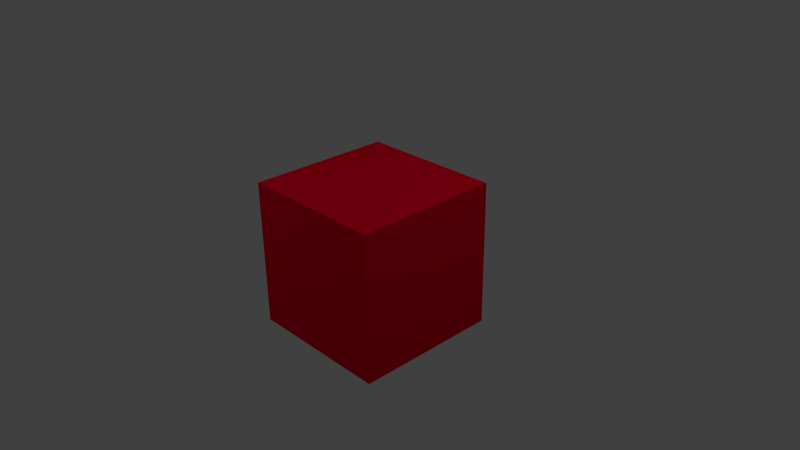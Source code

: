 # Source: wall.blend  (saved by Blender 2.69.0; exported with 4.5.12 LTS)
import bpy
from mathutils import Matrix  # noqa: F401  (used for matrix-valued properties, if any)

bpy.ops.wm.read_factory_settings(use_empty=True)
scene = bpy.context.scene
scene.name = 'Scene'

# ---- collections
col_collection_1 = bpy.data.collections.new('Collection 1'); scene.collection.children.link(col_collection_1)

# ---- materials (node trees are filled in below, after node groups)
mat_red = bpy.data.materials.new('red')
mat_red.alpha_threshold = 0.0
mat_red.use_transparent_shadow = False
mat_red.preview_render_type = 'CUBE'
mat_red.diffuse_color = (0.8, 0.0, 0.01863, 1.0)
mat_red.roughness = 0.5
mat_red.line_color = (0.0, 0.0, 0.0, 1.0)

# ---- material node trees

# ---- world
world_world = bpy.data.worlds.new('World'); scene.world = world_world
world_world.color = (0.05088, 0.05088, 0.05088)
world_world.use_sun_shadow = False
world_world.sun_shadow_jitter_overblur = 0.0
world_world.cycles.sampling_method = 'MANUAL'
world_world.cycles.sample_map_resolution = 256
world_world.light_settings.ao_factor = 0.7198

# ---- cameras
cam_camera = bpy.data.cameras.new('Camera')
cam_camera.clip_end = 100.0
cam_camera.lens = 35.0
cam_camera.sensor_width = 32.0
cam_camera.sensor_height = 18.0
cam_camera.ortho_scale = 7.314
cam_camera.dof.focus_distance = 0.0
cam_camera.dof.aperture_fstop = 128.0

# ---- lights
light_lamp_003 = bpy.data.lights.new('Lamp.003', 'POINT')
light_lamp_003.transmission_factor = 0.0
light_lamp_003.cutoff_distance = 30.0
light_lamp_003.energy = 100.0
light_lamp_003.shadow_buffer_clip_start = 1.001
light_lamp_003.shadow_soft_size = 0.1
light_lamp_003.shadow_maximum_resolution = 0.006
light_lamp_003.use_absolute_resolution = True
light_lamp_003.cycles.use_multiple_importance_sampling = False
light_lamp_002 = bpy.data.lights.new('Lamp.002', 'POINT')
light_lamp_002.transmission_factor = 0.0
light_lamp_002.cutoff_distance = 30.0
light_lamp_002.energy = 100.0
light_lamp_002.shadow_buffer_clip_start = 1.001
light_lamp_002.shadow_soft_size = 0.1
light_lamp_002.shadow_maximum_resolution = 0.006
light_lamp_002.use_absolute_resolution = True
light_lamp_002.cycles.use_multiple_importance_sampling = False
light_lamp_001 = bpy.data.lights.new('Lamp.001', 'POINT')
light_lamp_001.transmission_factor = 0.0
light_lamp_001.cutoff_distance = 30.0
light_lamp_001.energy = 100.0
light_lamp_001.shadow_buffer_clip_start = 1.001
light_lamp_001.shadow_soft_size = 0.1
light_lamp_001.shadow_maximum_resolution = 0.006
light_lamp_001.use_absolute_resolution = True
light_lamp_001.cycles.use_multiple_importance_sampling = False
light_lamp = bpy.data.lights.new('Lamp', 'POINT')
light_lamp.transmission_factor = 0.0
light_lamp.cutoff_distance = 30.0
light_lamp.energy = 100.0
light_lamp.shadow_buffer_clip_start = 1.001
light_lamp.shadow_soft_size = 0.1
light_lamp.shadow_maximum_resolution = 0.006
light_lamp.use_absolute_resolution = True
light_lamp.cycles.use_multiple_importance_sampling = False

# ---- meshes
me_cube = bpy.data.meshes.new('Cube')
me_cube.from_pydata([(1.0, 1.0, -1.0), (1.0, -1.0, -1.0), (-1.0, -1.0, -1.0), (-1.0, 1.0, -1.0), (1.0, 1.0, 1.0), (1.0, -1.0, 1.0), (-1.0, -1.0, 1.0), (-1.0, 1.0, 1.0)], [], [(0, 1, 2, 3), (4, 7, 6, 5), (0, 4, 5, 1), (1, 5, 6, 2), (2, 6, 7, 3), (4, 0, 3, 7)])
_uv = me_cube.uv_layers.new(name='UVMap')
_uv.uv.foreach_set('vector', [0.5, 0.5, 0.5, 0.75, 0.25, 0.75, 0.25, 0.5, 0.5, 0.25, 0.25, 0.25, 0.25, 8.781e-05, 0.5, 8.659e-05, 0.75, 0.75, 0.75, 0.9999, 0.5, 0.9999, 0.5, 0.75, 0.5, 0.75, 0.5, 0.9999, 0.25, 0.9999, 0.25, 0.75, 0.25, 0.75, 0.25, 0.9999, 8.692e-05, 0.9999, 8.659e-05, 0.75, 0.5, 0.25, 0.5, 0.5, 0.25, 0.5, 0.25, 0.25])
me_cube.materials.append(mat_red)
me_cube.use_remesh_preserve_volume = False
me_cube.use_remesh_preserve_attributes = False
me_cube.use_mirror_vertex_groups = False
me_cube.update()

# ---- objects
ob_lamp_003 = bpy.data.objects.new('Lamp.003', light_lamp_003)
ob_lamp_002 = bpy.data.objects.new('Lamp.002', light_lamp_002)
ob_lamp_001 = bpy.data.objects.new('Lamp.001', light_lamp_001)
ob_cube = bpy.data.objects.new('Cube', me_cube)
ob_lamp = bpy.data.objects.new('Lamp', light_lamp)
ob_camera = bpy.data.objects.new('Camera', cam_camera)

# ---- transforms, parenting, visibility, modifiers, constraints
ob_lamp_003.location = (-0.4202, 1.537, -4.071)
ob_lamp_003.rotation_euler = (0.6503, 0.05522, 1.866)
ob_lamp_003.lock_rotations_4d = False
ob_lamp_003.empty_display_type = 'ARROWS'
ob_lamp_003.color = (0.0, 0.0, 0.0, 0.0)
ob_lamp_003.lineart.crease_threshold = 0.0
ob_lamp_002.location = (-3.392, -4.106, 4.879)
ob_lamp_002.rotation_euler = (0.6503, 0.05522, 1.866)
ob_lamp_002.lock_rotations_4d = False
ob_lamp_002.empty_display_type = 'ARROWS'
ob_lamp_002.color = (0.0, 0.0, 0.0, 0.0)
ob_lamp_002.lineart.crease_threshold = 0.0
ob_lamp_001.location = (1.99, 4.371, 6.32)
ob_lamp_001.rotation_euler = (0.6503, 0.05522, 1.866)
ob_lamp_001.lock_rotations_4d = False
ob_lamp_001.empty_display_type = 'ARROWS'
ob_lamp_001.color = (0.0, 0.0, 0.0, 0.0)
ob_lamp_001.lineart.crease_threshold = 0.0
ob_cube.location = (0.0, 0.0, 0.0)
ob_cube.lock_rotations_4d = False
ob_cube.empty_display_type = 'ARROWS'
ob_cube.lineart.crease_threshold = 0.0
ob_lamp.location = (4.076, 0.5668, 5.904)
ob_lamp.rotation_euler = (0.6503, 0.05522, 1.866)
ob_lamp.lock_rotations_4d = False
ob_lamp.empty_display_type = 'ARROWS'
ob_lamp.color = (0.0, 0.0, 0.0, 0.0)
ob_lamp.lineart.crease_threshold = 0.0
ob_camera.location = (7.481, -6.508, 5.344)
ob_camera.rotation_euler = (1.109, 0.01082, 0.8149)
ob_camera.lock_rotations_4d = False
ob_camera.empty_display_type = 'ARROWS'
ob_camera.color = (0.0, 0.0, 0.0, 0.0)
ob_camera.display_type = 'WIRE'
ob_camera.lineart.crease_threshold = 0.0

# ---- collection membership
col_collection_1.objects.link(ob_lamp_003)
col_collection_1.objects.link(ob_lamp_002)
col_collection_1.objects.link(ob_lamp_001)
col_collection_1.objects.link(ob_cube)
col_collection_1.objects.link(ob_lamp)
col_collection_1.objects.link(ob_camera)

# ---- scene / render settings (as saved in the file)
scene.camera = ob_camera
scene.frame_start = 1; scene.frame_end = 250; scene.frame_set(1)
scene.render.engine = 'BLENDER_EEVEE_NEXT'
scene.render.image_settings.compression = 90
scene.render.resolution_percentage = 50
scene.render.dither_intensity = 0.0
scene.cycles.use_denoising = False
scene.cycles.samples = 10
scene.cycles.sampling_pattern = 'TABULATED_SOBOL'
scene.cycles.light_sampling_threshold = 0.0
scene.cycles.use_adaptive_sampling = False
scene.cycles.use_light_tree = False
scene.cycles.blur_glossy = 0.0
scene.cycles.volume_bounces = 1
scene.cycles.pixel_filter_type = 'GAUSSIAN'
scene.cycles.sample_clamp_indirect = 0.0
scene.view_settings.view_transform = 'Standard'
bpy.context.view_layer.update()
